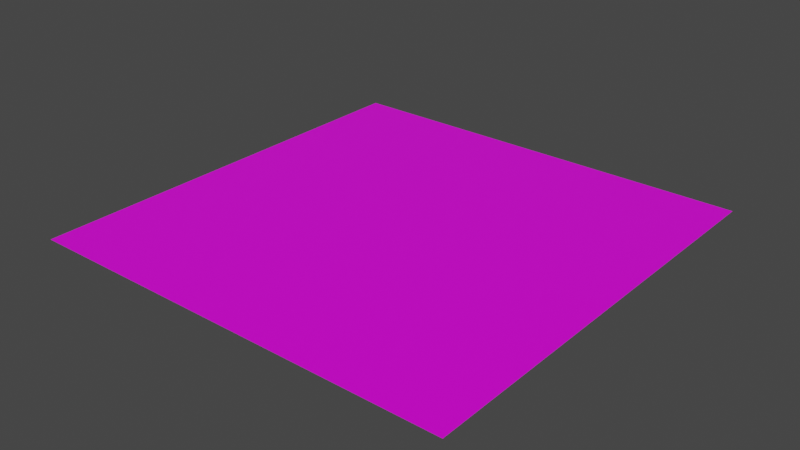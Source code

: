 # Source: new-side-tile.blend  (saved by Blender 2.80.75; exported with 4.5.12 LTS)
import bpy
from mathutils import Matrix  # noqa: F401  (used for matrix-valued properties, if any)

bpy.ops.wm.read_factory_settings(use_empty=True)
scene = bpy.context.scene
scene.name = 'Scene'

# ---- collections
col_collection = bpy.data.collections.new('Collection'); scene.collection.children.link(col_collection)

# ---- images (referenced by path relative to the original .blend; pixels are not part of the script)
import os
ASSET_DIR = os.environ.get("B2B_ASSET_DIR", "")  # directory of the original .blend (textures are referenced by path, not embedded)
HERE = os.path.dirname(os.path.abspath(__file__))  # packed textures are extracted next to this script under _unpacked/

def load_image(name, relpath, width, height, colorspace="sRGB"):
    """Load a texture the original file referenced (path relative to the .blend, or extracted next to this script)."""
    p = next((c for c in (os.path.join(HERE, relpath), os.path.join(ASSET_DIR, relpath)) if relpath and os.path.exists(c)), "")
    if p:
        img = bpy.data.images.load(p, check_existing=True)
        img.name = name
    else:  # same state as the original file: an image datablock whose file is absent (Cycles renders it pink)
        img = bpy.data.images.new(name, width, height)
        img.source = "FILE"
        img.filepath = "//" + (relpath or name)
    img.colorspace_settings.name = colorspace
    return img
img_cgshare_book_grass_003_jpg = load_image('cgshare-book-grass-003.jpg', 'Temp_Textures/cgshare-book-grass-003.jpg', 1024, 1024, 'sRGB')

# ---- materials (node trees are filled in below, after node groups)
mat_material_floor_grass = bpy.data.materials.new('Material_Floor_Grass')
mat_material_floor_grass.alpha_threshold = 0.0
mat_material_floor_grass.use_transparent_shadow = False
mat_material_floor_grass.line_color = (0.0, 0.0, 0.0, 1.0)

# ---- material node trees
mat_material_floor_grass.use_nodes = True; mat_material_floor_grass.node_tree.nodes.clear()
_N = mat_material_floor_grass.node_tree.nodes; _L = mat_material_floor_grass.node_tree.links
n0 = _N.new('ShaderNodeOutputMaterial'); n0.name = 'Material Output'; n0.location = (300, 300)
n1 = _N.new('ShaderNodeBsdfPrincipled'); n1.name = 'Principled BSDF'; n1.location = (10, 300)
n1.distribution = 'GGX'
n1.subsurface_method = 'BURLEY'
n1.inputs[2].default_value = 0.4
n1.inputs[3].default_value = 1.45
n1.inputs[27].default_value = (0.0, 0.0, 0.0, 1.0)
n1.inputs[28].default_value = 1.0
n2 = _N.new('ShaderNodeTexImage'); n2.name = 'Image Texture'; n2.location = (-280, 280)
n2.image = img_cgshare_book_grass_003_jpg
_L.new(n1.outputs[0], n0.inputs[0])
_L.new(n2.outputs[0], n1.inputs[0])
n0.is_active_output = True

# ---- world
world_world = bpy.data.worlds.new('World'); scene.world = world_world
world_world.use_nodes = True; world_world.node_tree.nodes.clear()
_N = world_world.node_tree.nodes; _L = world_world.node_tree.links
n0 = _N.new('ShaderNodeOutputWorld'); n0.name = 'World Output'; n0.location = (300, 300)
n1 = _N.new('ShaderNodeBackground'); n1.name = 'Background'; n1.location = (10, 300)
n1.inputs[0].default_value = (0.05088, 0.05088, 0.05088, 1.0)
_L.new(n1.outputs[0], n0.inputs[0])
n0.is_active_output = True
world_world.color = (0.05088, 0.05088, 0.05088)
world_world.use_sun_shadow = False
world_world.sun_shadow_jitter_overblur = 0.0

# ---- meshes
me_cube = bpy.data.meshes.new('Cube')
me_cube.from_pydata([(2.0, 2.0, 0.0), (2.0, -2.0, 0.0), (-2.0, 2.0, 0.0), (-2.0, -2.0, 0.0)], [], [(0, 2, 3, 1)])
_uv = me_cube.uv_layers.new(name='UVMap')
_uv.uv.foreach_set('vector', [0.0, 0.0, 1.0, 0.0, 1.0, 1.0, 0.0, 1.0])
me_cube.materials.append(mat_material_floor_grass)
me_cube.use_remesh_preserve_volume = False
me_cube.use_remesh_preserve_attributes = False
me_cube.use_mirror_vertex_groups = False
me_cube.update()

# ---- objects
ob_mesh_floor_tile_main = bpy.data.objects.new('Mesh_Floor_Tile_Main', me_cube)

# ---- transforms, parenting, visibility, modifiers, constraints
ob_mesh_floor_tile_main.location = (0.0, 0.0, 0.0)
ob_mesh_floor_tile_main.lock_rotations_4d = False
ob_mesh_floor_tile_main.empty_display_type = 'ARROWS'
ob_mesh_floor_tile_main.lineart.crease_threshold = 0.0

# ---- collection membership
col_collection.objects.link(ob_mesh_floor_tile_main)

# ---- scene / render settings (as saved in the file)
scene.frame_start = 1; scene.frame_end = 250; scene.frame_set(1)
scene.render.engine = 'BLENDER_EEVEE_NEXT'
scene.cycles.use_denoising = False
scene.cycles.samples = 128
scene.cycles.sampling_pattern = 'TABULATED_SOBOL'
scene.cycles.use_adaptive_sampling = False
scene.cycles.use_light_tree = False
scene.view_settings.view_transform = 'Filmic'
bpy.context.view_layer.update()

# ---- added for rendering (the .blend has no active camera and no usable light): camera, sun
cam_auto = bpy.data.cameras.new('AutoCamera')
cam_auto.lens = 50.0
cam_auto.sensor_width = 36.0
cam_auto.clip_end = 1000.0
ob_auto_camera = bpy.data.objects.new('AutoCamera', cam_auto)
scene.collection.objects.link(ob_auto_camera)
ob_auto_camera.location = (5.23386, -6.28063, 4.18709)
ob_auto_camera.rotation_euler = (1.09748, -7.21219e-08, 0.694738)
scene.camera = ob_auto_camera
light_auto_sun = bpy.data.lights.new('AutoSun', 'SUN')
light_auto_sun.energy = 3.0
light_auto_sun.angle = 0.0523599
ob_auto_sun = bpy.data.objects.new('AutoSun', light_auto_sun)
scene.collection.objects.link(ob_auto_sun)
ob_auto_sun.rotation_euler = (0.872665, 0.174533, 0.523599)
bpy.context.view_layer.update()
